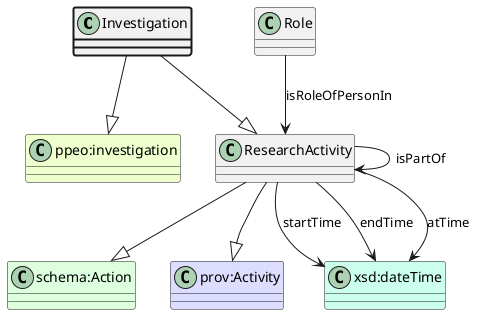

The diagram above was rendered by PlantUML. Its source (embedded in the PNG):
@startuml
class Investigation  #line.bold
class ResearchActivity  
class "schema:Action" #DDFFDD 
ResearchActivity --|> "schema:Action"
class "prov:Activity" #DDDDFF 
ResearchActivity --|> "prov:Activity"
Investigation --|> ResearchActivity
class "ppeo:investigation" #EEFFCC 
Investigation --|> "ppeo:investigation"
class ResearchActivity 
ResearchActivity --> ResearchActivity : isPartOf
class Role 
Role --> ResearchActivity : isRoleOfPersonIn
class "xsd:dateTime" #CCFFEE
ResearchActivity --> "xsd:dateTime" : startTime
class "xsd:dateTime" #CCFFEE
ResearchActivity --> "xsd:dateTime" : endTime
class "xsd:dateTime" #CCFFEE
ResearchActivity --> "xsd:dateTime" : atTime
@enduml